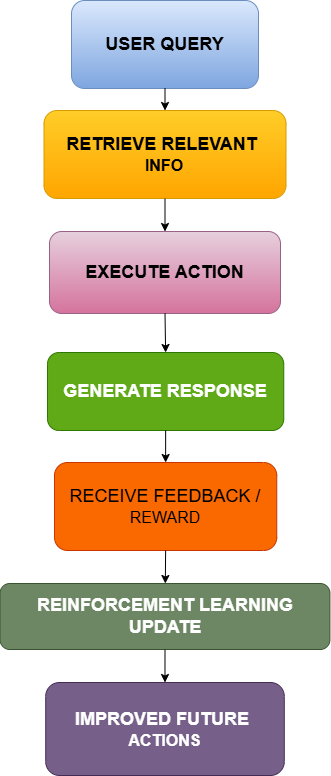

The diagram above was exported from draw.io. Its source (the exported page's mxGraphModel, read from the mxfile embedded in the PNG):
<mxGraphModel dx="1209" dy="694" grid="1" gridSize="11" guides="1" tooltips="1" connect="1" arrows="1" fold="1" page="1" pageScale="1" pageWidth="1100" pageHeight="850" math="0" shadow="0">
  <root>
    <mxCell id="0" />
    <mxCell id="1" parent="0" />
    <mxCell id="768OIN63oaWZolWnuw44-1" value="&lt;font style=&quot;font-size: 18px;&quot;&gt;&lt;b&gt;USER QUERY&lt;/b&gt;&lt;/font&gt;" style="rounded=1;whiteSpace=wrap;html=1;fillColor=#dae8fc;strokeColor=#6c8ebf;gradientColor=#7ea6e0;" vertex="1" parent="1">
      <mxGeometry x="456" y="11" width="187" height="88" as="geometry" />
    </mxCell>
    <mxCell id="768OIN63oaWZolWnuw44-2" value="" style="endArrow=classic;html=1;rounded=0;exitX=0.5;exitY=1;exitDx=0;exitDy=0;entryX=0.5;entryY=0;entryDx=0;entryDy=0;" edge="1" parent="1" source="768OIN63oaWZolWnuw44-1" target="768OIN63oaWZolWnuw44-3">
      <mxGeometry width="50" height="50" relative="1" as="geometry">
        <mxPoint x="517" y="226" as="sourcePoint" />
        <mxPoint x="556" y="176" as="targetPoint" />
      </mxGeometry>
    </mxCell>
    <mxCell id="768OIN63oaWZolWnuw44-3" value="&lt;font style=&quot;font-size: 18px;&quot;&gt;&lt;b&gt;RETRIEVE RELEVANT&amp;nbsp;&lt;/b&gt;&lt;/font&gt;&lt;div&gt;&lt;font size=&quot;3&quot;&gt;&lt;b&gt;INFO&lt;/b&gt;&lt;/font&gt;&lt;/div&gt;" style="rounded=1;whiteSpace=wrap;html=1;fillColor=#ffcd28;gradientColor=#ffa500;strokeColor=#d79b00;" vertex="1" parent="1">
      <mxGeometry x="428.5" y="121" width="242" height="88" as="geometry" />
    </mxCell>
    <mxCell id="768OIN63oaWZolWnuw44-4" value="&lt;font style=&quot;font-size: 18px;&quot;&gt;&lt;b&gt;EXECUTE ACTION&lt;/b&gt;&lt;/font&gt;" style="rounded=1;whiteSpace=wrap;html=1;fillColor=#e6d0de;gradientColor=#d5739d;strokeColor=#996185;" vertex="1" parent="1">
      <mxGeometry x="434" y="242" width="231" height="82" as="geometry" />
    </mxCell>
    <mxCell id="768OIN63oaWZolWnuw44-5" value="" style="endArrow=classic;html=1;rounded=0;entryX=0.5;entryY=0;entryDx=0;entryDy=0;exitX=0.5;exitY=1;exitDx=0;exitDy=0;" edge="1" parent="1" source="768OIN63oaWZolWnuw44-3" target="768OIN63oaWZolWnuw44-4">
      <mxGeometry width="50" height="50" relative="1" as="geometry">
        <mxPoint x="550" y="264" as="sourcePoint" />
        <mxPoint x="567" y="176" as="targetPoint" />
      </mxGeometry>
    </mxCell>
    <mxCell id="768OIN63oaWZolWnuw44-6" value="&lt;b&gt;&lt;font style=&quot;font-size: 18px;&quot;&gt;GENERATE RESPONSE&lt;/font&gt;&lt;/b&gt;" style="rounded=1;whiteSpace=wrap;html=1;fillColor=#60a917;strokeColor=#2D7600;fontColor=#ffffff;" vertex="1" parent="1">
      <mxGeometry x="432.01" y="363" width="236.25" height="78" as="geometry" />
    </mxCell>
    <mxCell id="768OIN63oaWZolWnuw44-7" value="" style="endArrow=classic;html=1;rounded=0;entryX=0.5;entryY=0;entryDx=0;entryDy=0;exitX=0.5;exitY=1;exitDx=0;exitDy=0;" edge="1" parent="1" source="768OIN63oaWZolWnuw44-4" target="768OIN63oaWZolWnuw44-6">
      <mxGeometry width="50" height="50" relative="1" as="geometry">
        <mxPoint x="517" y="226" as="sourcePoint" />
        <mxPoint x="567" y="176" as="targetPoint" />
      </mxGeometry>
    </mxCell>
    <mxCell id="-FPG7Wv5lAH55Dnl12IO-1" value="" style="endArrow=classic;html=1;rounded=0;exitX=0.5;exitY=1;exitDx=0;exitDy=0;entryX=0.5;entryY=0;entryDx=0;entryDy=0;" edge="1" parent="1" source="768OIN63oaWZolWnuw44-6" target="-FPG7Wv5lAH55Dnl12IO-2">
      <mxGeometry width="50" height="50" relative="1" as="geometry">
        <mxPoint x="517" y="523" as="sourcePoint" />
        <mxPoint x="556" y="572" as="targetPoint" />
      </mxGeometry>
    </mxCell>
    <mxCell id="-FPG7Wv5lAH55Dnl12IO-2" value="&lt;font style=&quot;font-size: 18px;&quot;&gt;RECEIVE FEEDBACK /&lt;/font&gt;&lt;div&gt;&lt;font size=&quot;3&quot; style=&quot;&quot;&gt;REWARD&lt;/font&gt;&lt;/div&gt;" style="rounded=1;whiteSpace=wrap;html=1;fillColor=#fa6800;fontColor=#000000;strokeColor=#C73500;" vertex="1" parent="1">
      <mxGeometry x="439" y="473" width="222.26" height="88" as="geometry" />
    </mxCell>
    <mxCell id="-FPG7Wv5lAH55Dnl12IO-3" value="" style="endArrow=classic;html=1;rounded=0;exitX=0.5;exitY=1;exitDx=0;exitDy=0;" edge="1" parent="1" source="-FPG7Wv5lAH55Dnl12IO-2" target="-FPG7Wv5lAH55Dnl12IO-4">
      <mxGeometry width="50" height="50" relative="1" as="geometry">
        <mxPoint x="517" y="523" as="sourcePoint" />
        <mxPoint x="550" y="616" as="targetPoint" />
      </mxGeometry>
    </mxCell>
    <mxCell id="-FPG7Wv5lAH55Dnl12IO-4" value="&lt;font style=&quot;font-size: 18px;&quot;&gt;&lt;b&gt;REINFORCEMENT LEARNING UPDATE&lt;/b&gt;&lt;/font&gt;" style="rounded=1;whiteSpace=wrap;html=1;fillColor=#6d8764;fontColor=#ffffff;strokeColor=#3A5431;" vertex="1" parent="1">
      <mxGeometry x="384.56" y="594" width="329.87" height="66" as="geometry" />
    </mxCell>
    <mxCell id="-FPG7Wv5lAH55Dnl12IO-5" value="&lt;b&gt;&lt;font style=&quot;font-size: 18px;&quot;&gt;IMPROVED FUTURE&amp;nbsp;&lt;/font&gt;&lt;/b&gt;&lt;div&gt;&lt;b&gt;&lt;font size=&quot;3&quot;&gt;ACTIONS&lt;/font&gt;&lt;/b&gt;&lt;/div&gt;" style="rounded=1;whiteSpace=wrap;html=1;fillColor=#76608a;fontColor=#ffffff;strokeColor=#432D57;" vertex="1" parent="1">
      <mxGeometry x="430.2099999999999" y="693" width="238.57" height="93" as="geometry" />
    </mxCell>
    <mxCell id="-FPG7Wv5lAH55Dnl12IO-6" value="" style="endArrow=classic;html=1;rounded=0;entryX=0.5;entryY=0;entryDx=0;entryDy=0;exitX=0.5;exitY=1;exitDx=0;exitDy=0;" edge="1" parent="1" source="-FPG7Wv5lAH55Dnl12IO-4" target="-FPG7Wv5lAH55Dnl12IO-5">
      <mxGeometry width="50" height="50" relative="1" as="geometry">
        <mxPoint x="517" y="523" as="sourcePoint" />
        <mxPoint x="567" y="473" as="targetPoint" />
      </mxGeometry>
    </mxCell>
  </root>
</mxGraphModel>